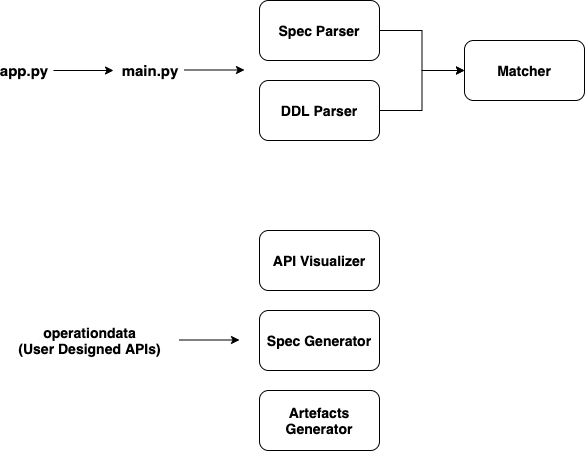

The diagram above was exported from draw.io. Its source (the exported page's mxGraphModel, read from the mxfile embedded in the PNG):
<mxGraphModel dx="1373" dy="772" grid="1" gridSize="10" guides="1" tooltips="1" connect="1" arrows="1" fold="1" page="1" pageScale="1" pageWidth="850" pageHeight="1100" math="0" shadow="0">
  <root>
    <mxCell id="0" />
    <mxCell id="1" parent="0" />
    <mxCell id="oUJ3BYBpg2TmY2T3DHag-8" value="" style="edgeStyle=orthogonalEdgeStyle;rounded=0;orthogonalLoop=1;jettySize=auto;html=1;" edge="1" parent="1">
      <mxGeometry relative="1" as="geometry">
        <mxPoint x="69" y="330" as="sourcePoint" />
        <mxPoint x="129" y="330" as="targetPoint" />
        <Array as="points">
          <mxPoint x="129" y="330" />
          <mxPoint x="129" y="330" />
        </Array>
      </mxGeometry>
    </mxCell>
    <mxCell id="oUJ3BYBpg2TmY2T3DHag-1" value="&lt;b&gt;&lt;font style=&quot;font-size: 15px&quot;&gt;app.py&lt;/font&gt;&lt;/b&gt;" style="text;html=1;strokeColor=none;fillColor=none;align=center;verticalAlign=middle;whiteSpace=wrap;rounded=0;" vertex="1" parent="1">
      <mxGeometry x="20" y="320" width="40" height="20" as="geometry" />
    </mxCell>
    <mxCell id="oUJ3BYBpg2TmY2T3DHag-3" value="&lt;b&gt;&lt;font style=&quot;font-size: 15px&quot;&gt;main.py&lt;/font&gt;&lt;/b&gt;" style="text;html=1;strokeColor=none;fillColor=none;align=center;verticalAlign=middle;whiteSpace=wrap;rounded=0;" vertex="1" parent="1">
      <mxGeometry x="146" y="320" width="40" height="20" as="geometry" />
    </mxCell>
    <mxCell id="oUJ3BYBpg2TmY2T3DHag-9" value="" style="edgeStyle=orthogonalEdgeStyle;rounded=0;orthogonalLoop=1;jettySize=auto;html=1;" edge="1" parent="1">
      <mxGeometry relative="1" as="geometry">
        <mxPoint x="200" y="329.5" as="sourcePoint" />
        <mxPoint x="260" y="329.5" as="targetPoint" />
        <Array as="points">
          <mxPoint x="260" y="329.5" />
          <mxPoint x="260" y="329.5" />
        </Array>
      </mxGeometry>
    </mxCell>
    <mxCell id="oUJ3BYBpg2TmY2T3DHag-18" value="" style="edgeStyle=orthogonalEdgeStyle;rounded=0;orthogonalLoop=1;jettySize=auto;html=1;" edge="1" parent="1" source="oUJ3BYBpg2TmY2T3DHag-10" target="oUJ3BYBpg2TmY2T3DHag-12">
      <mxGeometry relative="1" as="geometry" />
    </mxCell>
    <mxCell id="oUJ3BYBpg2TmY2T3DHag-10" value="&lt;b&gt;&lt;font style=&quot;font-size: 14px&quot;&gt;Spec Parser&lt;/font&gt;&lt;/b&gt;" style="rounded=1;whiteSpace=wrap;html=1;" vertex="1" parent="1">
      <mxGeometry x="275" y="260" width="120" height="60" as="geometry" />
    </mxCell>
    <mxCell id="oUJ3BYBpg2TmY2T3DHag-19" value="" style="edgeStyle=orthogonalEdgeStyle;rounded=0;orthogonalLoop=1;jettySize=auto;html=1;" edge="1" parent="1" source="oUJ3BYBpg2TmY2T3DHag-11" target="oUJ3BYBpg2TmY2T3DHag-12">
      <mxGeometry relative="1" as="geometry" />
    </mxCell>
    <mxCell id="oUJ3BYBpg2TmY2T3DHag-11" value="&lt;b&gt;&lt;font style=&quot;font-size: 14px&quot;&gt;DDL Parser&lt;/font&gt;&lt;/b&gt;" style="rounded=1;whiteSpace=wrap;html=1;" vertex="1" parent="1">
      <mxGeometry x="275" y="340" width="120" height="60" as="geometry" />
    </mxCell>
    <mxCell id="oUJ3BYBpg2TmY2T3DHag-12" value="&lt;b&gt;&lt;font style=&quot;font-size: 14px&quot;&gt;Matcher&lt;/font&gt;&lt;/b&gt;" style="rounded=1;whiteSpace=wrap;html=1;" vertex="1" parent="1">
      <mxGeometry x="480" y="300" width="120" height="60" as="geometry" />
    </mxCell>
    <mxCell id="oUJ3BYBpg2TmY2T3DHag-13" value="&lt;b style=&quot;font-size: 14px&quot;&gt;operationdata&lt;br&gt;(User Designed APIs)&lt;/b&gt;" style="text;html=1;align=center;verticalAlign=middle;resizable=0;points=[];autosize=1;strokeColor=none;" vertex="1" parent="1">
      <mxGeometry x="25" y="585" width="160" height="30" as="geometry" />
    </mxCell>
    <mxCell id="oUJ3BYBpg2TmY2T3DHag-14" value="" style="edgeStyle=orthogonalEdgeStyle;rounded=0;orthogonalLoop=1;jettySize=auto;html=1;" edge="1" parent="1">
      <mxGeometry relative="1" as="geometry">
        <mxPoint x="195" y="599.5" as="sourcePoint" />
        <mxPoint x="255" y="599.5" as="targetPoint" />
        <Array as="points">
          <mxPoint x="255" y="599.5" />
          <mxPoint x="255" y="599.5" />
        </Array>
      </mxGeometry>
    </mxCell>
    <mxCell id="oUJ3BYBpg2TmY2T3DHag-15" value="&lt;b&gt;&lt;font style=&quot;font-size: 14px&quot;&gt;API Visualizer&lt;/font&gt;&lt;/b&gt;" style="rounded=1;whiteSpace=wrap;html=1;" vertex="1" parent="1">
      <mxGeometry x="275" y="490" width="120" height="60" as="geometry" />
    </mxCell>
    <mxCell id="oUJ3BYBpg2TmY2T3DHag-16" value="&lt;b&gt;&lt;font style=&quot;font-size: 14px&quot;&gt;Spec Generator&lt;/font&gt;&lt;/b&gt;" style="rounded=1;whiteSpace=wrap;html=1;" vertex="1" parent="1">
      <mxGeometry x="275" y="570" width="120" height="60" as="geometry" />
    </mxCell>
    <mxCell id="oUJ3BYBpg2TmY2T3DHag-17" value="&lt;b&gt;&lt;font style=&quot;font-size: 14px&quot;&gt;Artefacts Generator&lt;/font&gt;&lt;/b&gt;" style="rounded=1;whiteSpace=wrap;html=1;" vertex="1" parent="1">
      <mxGeometry x="275" y="650" width="120" height="60" as="geometry" />
    </mxCell>
  </root>
</mxGraphModel>